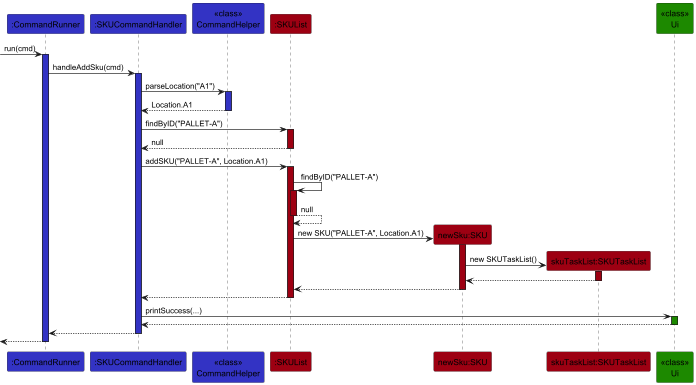

The diagram above was rendered by PlantUML. Its source (embedded in the PNG):
@startuml
!include ../style.puml
skinparam arrowThickness 1.1
skinparam classAttributeIconSize 0
hide circle

participant ":CommandRunner" as runner LOGIC_COLOR
participant ":SKUCommandHandler" as skuHandler LOGIC_COLOR
participant "<<class>>\nCommandHelper" as commandHelper LOGIC_COLOR

participant ":SKUList" as skuList MODEL_COLOR
participant "newSku:SKU" as sku MODEL_COLOR
participant "skuTaskList:SKUTaskList" as taskList MODEL_COLOR

participant "<<class>>\nUi" as ui UI_COLOR

[-> runner : run(cmd)
activate runner LOGIC_COLOR

runner -> skuHandler : handleAddSku(cmd)
activate skuHandler LOGIC_COLOR

' 1. Missing Location Parsing
skuHandler -> commandHelper : parseLocation("A1")
activate commandHelper LOGIC_COLOR
commandHelper --> skuHandler : Location.A1
deactivate commandHelper

skuHandler -> skuList : findByID("PALLET-A")
activate skuList MODEL_COLOR
skuList --> skuHandler : null
deactivate skuList

skuHandler -> skuList : addSKU("PALLET-A", Location.A1)
activate skuList MODEL_COLOR

' 2. Missing Defensive Self-Call inside SKUList
skuList -> skuList : findByID("PALLET-A")
activate skuList MODEL_COLOR
skuList --> skuList : null
deactivate skuList

create sku
skuList -> sku : new SKU("PALLET-A", Location.A1)
activate sku MODEL_COLOR

' 3. Missing TaskList Initialization
create taskList
sku -> taskList : new SKUTaskList()
activate taskList MODEL_COLOR
taskList --> sku
deactivate taskList

sku --> skuList
deactivate sku

skuList --> skuHandler
deactivate skuList

' 4. Missing UI Output
skuHandler -> ui : printSuccess(...)
activate ui UI_COLOR
ui --> skuHandler
deactivate ui

skuHandler --> runner
deactivate skuHandler

[<-- runner
deactivate runner
@enduml